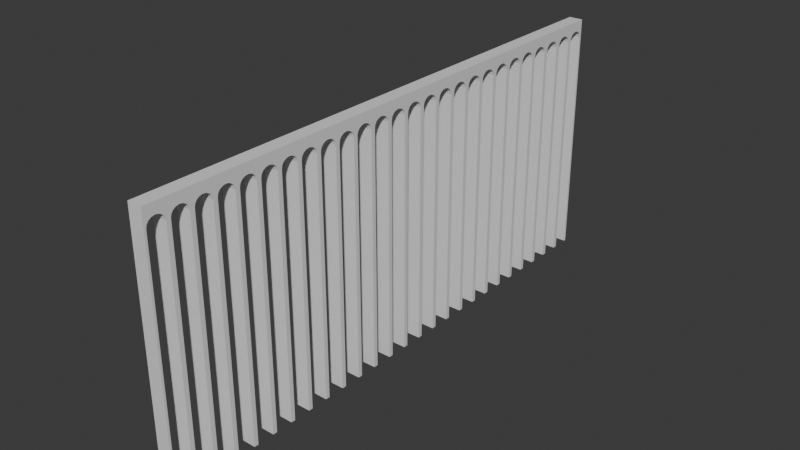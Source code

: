 # Source: arch.blend  (saved by Blender 4.2.66; exported with 4.5.12 LTS)
import bpy
from mathutils import Matrix  # noqa: F401  (used for matrix-valued properties, if any)

bpy.ops.wm.read_factory_settings(use_empty=True)
scene = bpy.context.scene
scene.name = 'Scene'

# ---- collections
col_collection = bpy.data.collections.new('Collection'); scene.collection.children.link(col_collection)

# ---- materials (node trees are filled in below, after node groups)
mat_material = bpy.data.materials.new('Material')
mat_material.alpha_threshold = 0.0
mat_material.roughness = 0.5
mat_material.line_color = (0.0, 0.0, 0.0, 1.0)

# ---- material node trees
mat_material.use_nodes = True; mat_material.node_tree.nodes.clear()
_N = mat_material.node_tree.nodes; _L = mat_material.node_tree.links
n0 = _N.new('ShaderNodeOutputMaterial'); n0.name = 'Material Output'; n0.location = (300, 300)
n1 = _N.new('ShaderNodeBsdfPrincipled'); n1.name = 'Principled BSDF'; n1.location = (10, 300)
n1.inputs[3].default_value = 1.45
_L.new(n1.outputs[0], n0.inputs[0])
n0.is_active_output = True

# ---- world
world_world = bpy.data.worlds.new('World'); scene.world = world_world
world_world.use_nodes = True; world_world.node_tree.nodes.clear()
_N = world_world.node_tree.nodes; _L = world_world.node_tree.links
n0 = _N.new('ShaderNodeOutputWorld'); n0.name = 'World Output'; n0.location = (300, 300)
n1 = _N.new('ShaderNodeBackground'); n1.name = 'Background'; n1.location = (10, 300)
n1.inputs[0].default_value = (0.05088, 0.05088, 0.05088, 1.0)
_L.new(n1.outputs[0], n0.inputs[0])
n0.is_active_output = True
world_world.color = (0.05088, 0.05088, 0.05088)
world_world.sun_shadow_jitter_overblur = 0.0

# ---- meshes
me_cube_002 = bpy.data.meshes.new('Cube.002')
me_cube_002.from_pydata([(-3.2, -4.8, -49.99), (-3.2, -4.8, 62.77), (-3.2, 4.8, -49.99), (-3.2, 4.8, 62.77), (3.2, -4.8, -49.99), (3.2, -4.8, 62.77), (3.2, 4.8, -49.99), (3.2, 4.8, 62.77), (-3.2, -3.84, 54.74), (-3.2, -2.715, 57.23), (-3.2, -3.548, 56.09), (-3.2, -4.624e-09, 58.26), (-3.2, 2.715, 57.23), (-3.2, 1.47, 57.99), (-3.2, -1.47, 57.99), (-3.2, -3.84, -49.98), (-3.2, 3.84, 54.74), (-3.2, 3.84, -49.98), (-3.2, 3.548, 56.09), (3.2, -2.715, 57.23), (3.2, -4.624e-09, 58.26), (3.2, -1.47, 57.99), (3.2, 3.548, 56.09), (3.2, 2.715, 57.23), (3.2, 3.84, 54.74), (3.2, 1.47, 57.99), (3.2, -3.84, -49.98), (3.2, -3.84, 54.74), (3.2, -3.548, 56.09), (3.2, 3.84, -49.98)], [], [(0, 1, 3, 2, 17, 16, 18, 12, 13, 11, 14, 9, 10, 8, 15), (2, 3, 7, 6), (29, 6, 7, 5, 4, 26, 27, 28, 19, 21, 20, 25, 23, 22, 24), (4, 5, 1, 0), (4, 0, 15, 26), (17, 2, 6, 29), (7, 3, 1, 5), (29, 24, 16, 17), (13, 25, 20, 11), (12, 23, 25, 13), (18, 22, 23, 12), (18, 16, 24, 22), (11, 20, 21, 14), (14, 21, 19, 9), (28, 10, 9, 19), (10, 28, 27, 8), (8, 27, 26, 15)])
_uv = me_cube_002.uv_layers.new(name='UVMap')
_uv.uv.foreach_set('vector', [0.375, 0.0, 0.625, 0.0, 0.625, 0.25, 0.375, 0.25, 0.375, 0.2083, 0.5375, 0.2083, 0.5566, 0.202, 0.5729, 0.1839, 0.5837, 0.1569, 0.5875, 0.125, 0.5837, 0.09311, 0.5729, 0.06607, 0.5566, 0.04801, 0.5375, 0.04167, 0.375, 0.04167, 0.375, 0.25, 0.625, 0.25, 0.625, 0.5, 0.375, 0.5, 0.375, 0.5417, 0.375, 0.5, 0.625, 0.5, 0.625, 0.75, 0.375, 0.75, 0.375, 0.7083, 0.5375, 0.7083, 0.5566, 0.702, 0.5729, 0.6839, 0.5837, 0.6569, 0.5875, 0.625, 0.5837, 0.5931, 0.5729, 0.5661, 0.5566, 0.548, 0.5375, 0.5417, 0.375, 0.75, 0.625, 0.75, 0.625, 1.0, 0.375, 1.0, 0.375, 0.75, 0.125, 0.75, 0.125, 0.7083, 0.375, 0.7083, 0.125, 0.5417, 0.125, 0.5, 0.375, 0.5, 0.375, 0.5417, 0.625, 0.5, 0.875, 0.5, 0.875, 0.75, 0.625, 0.75, 0.4125, 0.4375, 0.575, 0.4375, 0.575, 0.3125, 0.4125, 0.3125, 0.8125, 0.5772, 0.6875, 0.5772, 0.6875, 0.625, 0.8125, 0.625, 0.8125, 0.5, 0.6875, 0.5, 0.6875, 0.5772, 0.8125, 0.5772, 0.5941, 0.3125, 0.5941, 0.4375, 0.625, 0.4375, 0.625, 0.3125, 0.5941, 0.3125, 0.575, 0.3125, 0.575, 0.4375, 0.5941, 0.4375, 0.8125, 0.625, 0.6875, 0.625, 0.6875, 0.6728, 0.8125, 0.6728, 0.8125, 0.6728, 0.6875, 0.6728, 0.6875, 0.75, 0.8125, 0.75, 0.5941, 0.8125, 0.5941, 0.9375, 0.625, 0.9375, 0.625, 0.8125, 0.5941, 0.9375, 0.5941, 0.8125, 0.575, 0.8125, 0.575, 0.9375, 0.575, 0.9375, 0.575, 0.8125, 0.4125, 0.8125, 0.4125, 0.9375])
me_cube_002.materials.append(mat_material)
me_cube_002.update()

# ---- objects
ob_cube_col = bpy.data.objects.new('Cube-col', me_cube_002)

# ---- transforms, parenting, visibility, modifiers, constraints
ob_cube_col.location = (0.0, 0.0, 0.0)
_m = ob_cube_col.modifiers.new('Array', 'ARRAY')
_m.count = 26
_m.constant_offset_displace = (0.0, 1.0, 0.0)
_m.relative_offset_displace = (0.0, 1.0, 0.0)
_m.use_merge_vertices = True

# ---- collection membership
col_collection.objects.link(ob_cube_col)

# ---- scene / render settings (as saved in the file)
scene.frame_start = 1; scene.frame_end = 250; scene.frame_set(1)
scene.render.engine = 'BLENDER_EEVEE_NEXT'
bpy.context.view_layer.update()

# ---- added for rendering (the .blend has no active camera and no usable light): camera, sun
cam_auto = bpy.data.cameras.new('AutoCamera')
cam_auto.lens = 50.0
cam_auto.sensor_width = 36.0
cam_auto.clip_end = 4448.5
ob_auto_camera = bpy.data.objects.new('AutoCamera', cam_auto)
scene.collection.objects.link(ob_auto_camera)
ob_auto_camera.location = (253.477, -184.172, 209.174)
ob_auto_camera.rotation_euler = (1.09748, -7.21219e-08, 0.694738)
scene.camera = ob_auto_camera
light_auto_sun = bpy.data.lights.new('AutoSun', 'SUN')
light_auto_sun.energy = 3.0
light_auto_sun.angle = 0.0523599
ob_auto_sun = bpy.data.objects.new('AutoSun', light_auto_sun)
scene.collection.objects.link(ob_auto_sun)
ob_auto_sun.rotation_euler = (0.872665, 0.174533, 0.523599)
bpy.context.view_layer.update()
